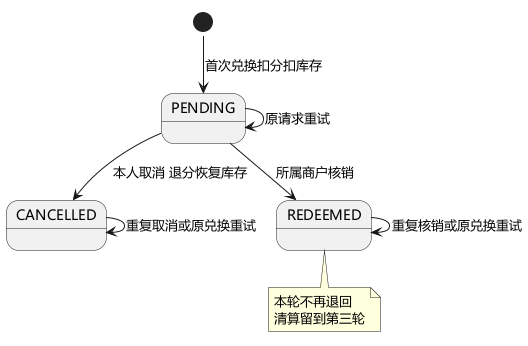

The diagram above was rendered by PlantUML. Its source (embedded in the PNG):
@startuml
!pragma layout smetana
skinparam defaultFontName Microsoft YaHei
skinparam shadowing false
[*] --> PENDING : 首次兑换扣分扣库存
PENDING --> CANCELLED : 本人取消 退分恢复库存
PENDING --> REDEEMED : 所属商户核销
PENDING --> PENDING : 原请求重试
CANCELLED --> CANCELLED : 重复取消或原兑换重试
REDEEMED --> REDEEMED : 重复核销或原兑换重试
note bottom of REDEEMED
 本轮不再退回
 清算留到第三轮
end note
@enduml